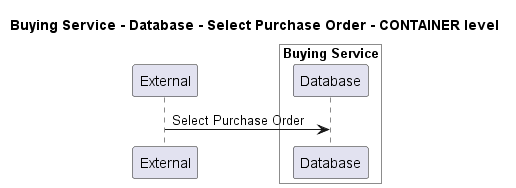

The diagram above was rendered by PlantUML. Its source (embedded in the PNG):
@startuml
!pragma layout smetana

title Buying Service - Database - Select Purchase Order - CONTAINER level

participant "External" as C4InterFlow.SoftwareSystems.ExternalSystem

box "Buying Service" #White
    participant "Database" as ECommercePlatform.SoftwareSystems.BuyingService.Containers.Database
end box


C4InterFlow.SoftwareSystems.ExternalSystem -> ECommercePlatform.SoftwareSystems.BuyingService.Containers.Database : Select Purchase Order


@enduml